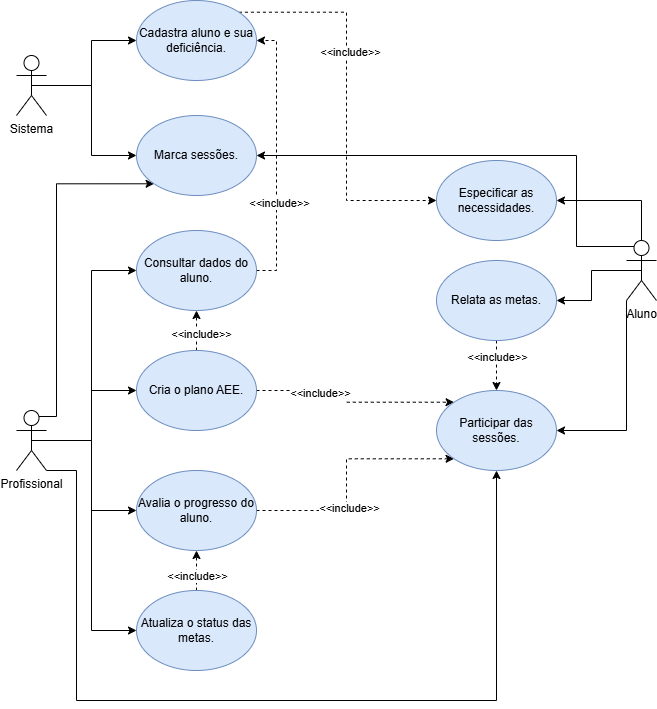

The diagram above was exported from draw.io. Its source (the exported page's mxGraphModel, read from the mxfile embedded in the PNG):
<mxGraphModel dx="1042" dy="562" grid="1" gridSize="10" guides="1" tooltips="1" connect="1" arrows="1" fold="1" page="1" pageScale="1" pageWidth="827" pageHeight="1169" math="0" shadow="0">
  <root>
    <mxCell id="0" />
    <mxCell id="1" parent="0" />
    <mxCell id="szCgnrRXK-WE6pYzLoTz-1" style="edgeStyle=orthogonalEdgeStyle;rounded=0;orthogonalLoop=1;jettySize=auto;html=1;exitX=0.5;exitY=0.5;exitDx=0;exitDy=0;exitPerimeter=0;entryX=0;entryY=0.5;entryDx=0;entryDy=0;" edge="1" parent="1" source="szCgnrRXK-WE6pYzLoTz-3" target="szCgnrRXK-WE6pYzLoTz-24">
      <mxGeometry relative="1" as="geometry" />
    </mxCell>
    <mxCell id="szCgnrRXK-WE6pYzLoTz-2" style="edgeStyle=orthogonalEdgeStyle;rounded=0;orthogonalLoop=1;jettySize=auto;html=1;exitX=0.5;exitY=0.5;exitDx=0;exitDy=0;exitPerimeter=0;entryX=0;entryY=0.5;entryDx=0;entryDy=0;" edge="1" parent="1" source="szCgnrRXK-WE6pYzLoTz-3" target="szCgnrRXK-WE6pYzLoTz-31">
      <mxGeometry relative="1" as="geometry" />
    </mxCell>
    <mxCell id="szCgnrRXK-WE6pYzLoTz-3" value="Sistema" style="shape=umlActor;verticalLabelPosition=bottom;verticalAlign=top;html=1;outlineConnect=0;" vertex="1" parent="1">
      <mxGeometry x="110" y="355" width="30" height="60" as="geometry" />
    </mxCell>
    <mxCell id="szCgnrRXK-WE6pYzLoTz-4" style="edgeStyle=orthogonalEdgeStyle;rounded=0;orthogonalLoop=1;jettySize=auto;html=1;exitX=0.5;exitY=0.5;exitDx=0;exitDy=0;exitPerimeter=0;entryX=0;entryY=0.5;entryDx=0;entryDy=0;" edge="1" parent="1" source="szCgnrRXK-WE6pYzLoTz-10" target="szCgnrRXK-WE6pYzLoTz-30">
      <mxGeometry relative="1" as="geometry" />
    </mxCell>
    <mxCell id="szCgnrRXK-WE6pYzLoTz-5" style="edgeStyle=orthogonalEdgeStyle;rounded=0;orthogonalLoop=1;jettySize=auto;html=1;exitX=0.5;exitY=0.5;exitDx=0;exitDy=0;exitPerimeter=0;entryX=0;entryY=0.5;entryDx=0;entryDy=0;" edge="1" parent="1" source="szCgnrRXK-WE6pYzLoTz-10" target="szCgnrRXK-WE6pYzLoTz-21">
      <mxGeometry relative="1" as="geometry" />
    </mxCell>
    <mxCell id="szCgnrRXK-WE6pYzLoTz-6" style="edgeStyle=orthogonalEdgeStyle;rounded=0;orthogonalLoop=1;jettySize=auto;html=1;exitX=0.5;exitY=0.5;exitDx=0;exitDy=0;exitPerimeter=0;entryX=0;entryY=0.5;entryDx=0;entryDy=0;" edge="1" parent="1" source="szCgnrRXK-WE6pYzLoTz-10" target="szCgnrRXK-WE6pYzLoTz-27">
      <mxGeometry relative="1" as="geometry" />
    </mxCell>
    <mxCell id="szCgnrRXK-WE6pYzLoTz-7" style="edgeStyle=orthogonalEdgeStyle;rounded=0;orthogonalLoop=1;jettySize=auto;html=1;exitX=0.5;exitY=0.5;exitDx=0;exitDy=0;exitPerimeter=0;entryX=0;entryY=0.5;entryDx=0;entryDy=0;" edge="1" parent="1" source="szCgnrRXK-WE6pYzLoTz-10" target="szCgnrRXK-WE6pYzLoTz-34">
      <mxGeometry relative="1" as="geometry" />
    </mxCell>
    <mxCell id="szCgnrRXK-WE6pYzLoTz-8" style="edgeStyle=orthogonalEdgeStyle;rounded=0;orthogonalLoop=1;jettySize=auto;html=1;exitX=0.75;exitY=0.1;exitDx=0;exitDy=0;exitPerimeter=0;entryX=0;entryY=1;entryDx=0;entryDy=0;" edge="1" parent="1" source="szCgnrRXK-WE6pYzLoTz-10" target="szCgnrRXK-WE6pYzLoTz-31">
      <mxGeometry relative="1" as="geometry">
        <Array as="points">
          <mxPoint x="150" y="716" />
          <mxPoint x="150" y="483" />
        </Array>
      </mxGeometry>
    </mxCell>
    <mxCell id="szCgnrRXK-WE6pYzLoTz-9" style="edgeStyle=orthogonalEdgeStyle;rounded=0;orthogonalLoop=1;jettySize=auto;html=1;exitX=1;exitY=1;exitDx=0;exitDy=0;exitPerimeter=0;entryX=0.5;entryY=1;entryDx=0;entryDy=0;" edge="1" parent="1" source="szCgnrRXK-WE6pYzLoTz-10" target="szCgnrRXK-WE6pYzLoTz-35">
      <mxGeometry relative="1" as="geometry">
        <Array as="points">
          <mxPoint x="170" y="770" />
          <mxPoint x="170" y="1000" />
          <mxPoint x="590" y="1000" />
        </Array>
      </mxGeometry>
    </mxCell>
    <mxCell id="szCgnrRXK-WE6pYzLoTz-10" value="Profissional" style="shape=umlActor;verticalLabelPosition=bottom;verticalAlign=top;html=1;outlineConnect=0;" vertex="1" parent="1">
      <mxGeometry x="110" y="710" width="30" height="60" as="geometry" />
    </mxCell>
    <mxCell id="szCgnrRXK-WE6pYzLoTz-11" style="edgeStyle=orthogonalEdgeStyle;rounded=0;orthogonalLoop=1;jettySize=auto;html=1;exitX=0.5;exitY=0;exitDx=0;exitDy=0;exitPerimeter=0;" edge="1" parent="1" source="szCgnrRXK-WE6pYzLoTz-15" target="szCgnrRXK-WE6pYzLoTz-16">
      <mxGeometry relative="1" as="geometry" />
    </mxCell>
    <mxCell id="szCgnrRXK-WE6pYzLoTz-12" style="edgeStyle=orthogonalEdgeStyle;rounded=0;orthogonalLoop=1;jettySize=auto;html=1;exitX=0.25;exitY=0.1;exitDx=0;exitDy=0;exitPerimeter=0;entryX=1;entryY=0.5;entryDx=0;entryDy=0;" edge="1" parent="1" source="szCgnrRXK-WE6pYzLoTz-15" target="szCgnrRXK-WE6pYzLoTz-31">
      <mxGeometry relative="1" as="geometry">
        <Array as="points">
          <mxPoint x="670" y="546" />
          <mxPoint x="670" y="455" />
        </Array>
      </mxGeometry>
    </mxCell>
    <mxCell id="szCgnrRXK-WE6pYzLoTz-13" style="edgeStyle=orthogonalEdgeStyle;rounded=0;orthogonalLoop=1;jettySize=auto;html=1;exitX=0;exitY=1;exitDx=0;exitDy=0;exitPerimeter=0;entryX=1;entryY=0.5;entryDx=0;entryDy=0;" edge="1" parent="1" source="szCgnrRXK-WE6pYzLoTz-15" target="szCgnrRXK-WE6pYzLoTz-35">
      <mxGeometry relative="1" as="geometry" />
    </mxCell>
    <mxCell id="szCgnrRXK-WE6pYzLoTz-14" style="edgeStyle=orthogonalEdgeStyle;rounded=0;orthogonalLoop=1;jettySize=auto;html=1;exitX=0.5;exitY=0.5;exitDx=0;exitDy=0;exitPerimeter=0;entryX=1;entryY=0.5;entryDx=0;entryDy=0;" edge="1" parent="1" source="szCgnrRXK-WE6pYzLoTz-15" target="szCgnrRXK-WE6pYzLoTz-38">
      <mxGeometry relative="1" as="geometry" />
    </mxCell>
    <mxCell id="szCgnrRXK-WE6pYzLoTz-15" value="Aluno" style="shape=umlActor;verticalLabelPosition=bottom;verticalAlign=top;html=1;outlineConnect=0;" vertex="1" parent="1">
      <mxGeometry x="720" y="540" width="30" height="60" as="geometry" />
    </mxCell>
    <mxCell id="szCgnrRXK-WE6pYzLoTz-16" value="Especificar as necessidades." style="ellipse;whiteSpace=wrap;html=1;fillColor=#dae8fc;strokeColor=#6c8ebf;" vertex="1" parent="1">
      <mxGeometry x="530" y="460" width="120" height="80" as="geometry" />
    </mxCell>
    <mxCell id="szCgnrRXK-WE6pYzLoTz-17" style="edgeStyle=orthogonalEdgeStyle;rounded=0;orthogonalLoop=1;jettySize=auto;html=1;exitX=0.5;exitY=0;exitDx=0;exitDy=0;entryX=0.5;entryY=1;entryDx=0;entryDy=0;dashed=1;" edge="1" parent="1" source="szCgnrRXK-WE6pYzLoTz-21" target="szCgnrRXK-WE6pYzLoTz-30">
      <mxGeometry relative="1" as="geometry" />
    </mxCell>
    <mxCell id="szCgnrRXK-WE6pYzLoTz-18" value="&amp;lt;&amp;lt;include&amp;gt;&amp;gt;" style="edgeLabel;html=1;align=center;verticalAlign=middle;resizable=0;points=[];" vertex="1" connectable="0" parent="szCgnrRXK-WE6pYzLoTz-17">
      <mxGeometry x="-0.14" y="-4" relative="1" as="geometry">
        <mxPoint as="offset" />
      </mxGeometry>
    </mxCell>
    <mxCell id="szCgnrRXK-WE6pYzLoTz-19" style="edgeStyle=orthogonalEdgeStyle;rounded=0;orthogonalLoop=1;jettySize=auto;html=1;exitX=1;exitY=0.5;exitDx=0;exitDy=0;entryX=0;entryY=0;entryDx=0;entryDy=0;dashed=1;" edge="1" parent="1" source="szCgnrRXK-WE6pYzLoTz-21" target="szCgnrRXK-WE6pYzLoTz-35">
      <mxGeometry relative="1" as="geometry" />
    </mxCell>
    <mxCell id="szCgnrRXK-WE6pYzLoTz-20" value="&amp;lt;&amp;lt;include&amp;gt;&amp;gt;" style="edgeLabel;html=1;align=center;verticalAlign=middle;resizable=0;points=[];" vertex="1" connectable="0" parent="szCgnrRXK-WE6pYzLoTz-19">
      <mxGeometry x="-0.4" y="-2" relative="1" as="geometry">
        <mxPoint as="offset" />
      </mxGeometry>
    </mxCell>
    <mxCell id="szCgnrRXK-WE6pYzLoTz-21" value="Cria o plano AEE." style="ellipse;whiteSpace=wrap;html=1;fillColor=#dae8fc;strokeColor=#6c8ebf;" vertex="1" parent="1">
      <mxGeometry x="230" y="650" width="120" height="80" as="geometry" />
    </mxCell>
    <mxCell id="szCgnrRXK-WE6pYzLoTz-22" style="edgeStyle=orthogonalEdgeStyle;rounded=0;orthogonalLoop=1;jettySize=auto;html=1;exitX=1;exitY=0;exitDx=0;exitDy=0;entryX=0;entryY=0.5;entryDx=0;entryDy=0;dashed=1;" edge="1" parent="1" source="szCgnrRXK-WE6pYzLoTz-24" target="szCgnrRXK-WE6pYzLoTz-16">
      <mxGeometry relative="1" as="geometry" />
    </mxCell>
    <mxCell id="szCgnrRXK-WE6pYzLoTz-23" value="&amp;lt;&amp;lt;include&amp;gt;&amp;gt;" style="edgeLabel;html=1;align=center;verticalAlign=middle;resizable=0;points=[];" vertex="1" connectable="0" parent="szCgnrRXK-WE6pYzLoTz-22">
      <mxGeometry x="-0.2381" y="3" relative="1" as="geometry">
        <mxPoint as="offset" />
      </mxGeometry>
    </mxCell>
    <mxCell id="szCgnrRXK-WE6pYzLoTz-24" value="Cadastra aluno e sua deficiência." style="ellipse;whiteSpace=wrap;html=1;fillColor=#dae8fc;strokeColor=#6c8ebf;" vertex="1" parent="1">
      <mxGeometry x="230" y="300" width="120" height="80" as="geometry" />
    </mxCell>
    <mxCell id="szCgnrRXK-WE6pYzLoTz-25" style="edgeStyle=orthogonalEdgeStyle;rounded=0;orthogonalLoop=1;jettySize=auto;html=1;exitX=1;exitY=0.5;exitDx=0;exitDy=0;entryX=0;entryY=1;entryDx=0;entryDy=0;dashed=1;" edge="1" parent="1" source="szCgnrRXK-WE6pYzLoTz-27" target="szCgnrRXK-WE6pYzLoTz-35">
      <mxGeometry relative="1" as="geometry" />
    </mxCell>
    <mxCell id="szCgnrRXK-WE6pYzLoTz-26" value="&amp;lt;&amp;lt;include&amp;gt;&amp;gt;" style="edgeLabel;html=1;align=center;verticalAlign=middle;resizable=0;points=[];" vertex="1" connectable="0" parent="szCgnrRXK-WE6pYzLoTz-25">
      <mxGeometry x="-0.2574" y="-2" relative="1" as="geometry">
        <mxPoint as="offset" />
      </mxGeometry>
    </mxCell>
    <mxCell id="szCgnrRXK-WE6pYzLoTz-27" value="Avalia o progresso do aluno." style="ellipse;whiteSpace=wrap;html=1;fillColor=#dae8fc;strokeColor=#6c8ebf;" vertex="1" parent="1">
      <mxGeometry x="230" y="770" width="120" height="80" as="geometry" />
    </mxCell>
    <mxCell id="szCgnrRXK-WE6pYzLoTz-28" style="edgeStyle=orthogonalEdgeStyle;rounded=0;orthogonalLoop=1;jettySize=auto;html=1;exitX=1;exitY=0.5;exitDx=0;exitDy=0;entryX=1;entryY=0.5;entryDx=0;entryDy=0;dashed=1;" edge="1" parent="1" source="szCgnrRXK-WE6pYzLoTz-30" target="szCgnrRXK-WE6pYzLoTz-24">
      <mxGeometry relative="1" as="geometry" />
    </mxCell>
    <mxCell id="szCgnrRXK-WE6pYzLoTz-29" value="&amp;lt;&amp;lt;include&amp;gt;&amp;gt;" style="edgeLabel;html=1;align=center;verticalAlign=middle;resizable=0;points=[];" vertex="1" connectable="0" parent="szCgnrRXK-WE6pYzLoTz-28">
      <mxGeometry x="-0.3467" y="-2" relative="1" as="geometry">
        <mxPoint as="offset" />
      </mxGeometry>
    </mxCell>
    <mxCell id="szCgnrRXK-WE6pYzLoTz-30" value="Consultar dados do aluno." style="ellipse;whiteSpace=wrap;html=1;fillColor=#dae8fc;strokeColor=#6c8ebf;" vertex="1" parent="1">
      <mxGeometry x="230" y="530" width="120" height="80" as="geometry" />
    </mxCell>
    <mxCell id="szCgnrRXK-WE6pYzLoTz-31" value="Marca sessões." style="ellipse;whiteSpace=wrap;html=1;fillColor=#dae8fc;strokeColor=#6c8ebf;" vertex="1" parent="1">
      <mxGeometry x="230" y="415" width="120" height="80" as="geometry" />
    </mxCell>
    <mxCell id="szCgnrRXK-WE6pYzLoTz-32" style="edgeStyle=orthogonalEdgeStyle;rounded=0;orthogonalLoop=1;jettySize=auto;html=1;exitX=0.5;exitY=0;exitDx=0;exitDy=0;entryX=0.5;entryY=1;entryDx=0;entryDy=0;dashed=1;" edge="1" parent="1" source="szCgnrRXK-WE6pYzLoTz-34" target="szCgnrRXK-WE6pYzLoTz-27">
      <mxGeometry relative="1" as="geometry" />
    </mxCell>
    <mxCell id="szCgnrRXK-WE6pYzLoTz-33" value="&amp;lt;&amp;lt;include&amp;gt;&amp;gt;" style="edgeLabel;html=1;align=center;verticalAlign=middle;resizable=0;points=[];" vertex="1" connectable="0" parent="szCgnrRXK-WE6pYzLoTz-32">
      <mxGeometry x="-0.24" relative="1" as="geometry">
        <mxPoint as="offset" />
      </mxGeometry>
    </mxCell>
    <mxCell id="szCgnrRXK-WE6pYzLoTz-34" value="Atualiza o status das metas." style="ellipse;whiteSpace=wrap;html=1;fillColor=#dae8fc;strokeColor=#6c8ebf;" vertex="1" parent="1">
      <mxGeometry x="230" y="890" width="120" height="80" as="geometry" />
    </mxCell>
    <mxCell id="szCgnrRXK-WE6pYzLoTz-35" value="Participar das sessões." style="ellipse;whiteSpace=wrap;html=1;fillColor=#dae8fc;strokeColor=#6c8ebf;" vertex="1" parent="1">
      <mxGeometry x="530" y="690" width="120" height="80" as="geometry" />
    </mxCell>
    <mxCell id="szCgnrRXK-WE6pYzLoTz-36" style="edgeStyle=orthogonalEdgeStyle;rounded=0;orthogonalLoop=1;jettySize=auto;html=1;exitX=0.5;exitY=1;exitDx=0;exitDy=0;entryX=0.5;entryY=0;entryDx=0;entryDy=0;dashed=1;" edge="1" parent="1" source="szCgnrRXK-WE6pYzLoTz-38" target="szCgnrRXK-WE6pYzLoTz-35">
      <mxGeometry relative="1" as="geometry" />
    </mxCell>
    <mxCell id="szCgnrRXK-WE6pYzLoTz-37" value="&amp;lt;&amp;lt;include&amp;gt;&amp;gt;" style="edgeLabel;html=1;align=center;verticalAlign=middle;resizable=0;points=[];" vertex="1" connectable="0" parent="szCgnrRXK-WE6pYzLoTz-36">
      <mxGeometry x="-0.3467" relative="1" as="geometry">
        <mxPoint as="offset" />
      </mxGeometry>
    </mxCell>
    <mxCell id="szCgnrRXK-WE6pYzLoTz-38" value="Relata as metas." style="ellipse;whiteSpace=wrap;html=1;fillColor=#dae8fc;strokeColor=#6c8ebf;" vertex="1" parent="1">
      <mxGeometry x="530" y="560" width="120" height="80" as="geometry" />
    </mxCell>
  </root>
</mxGraphModel>